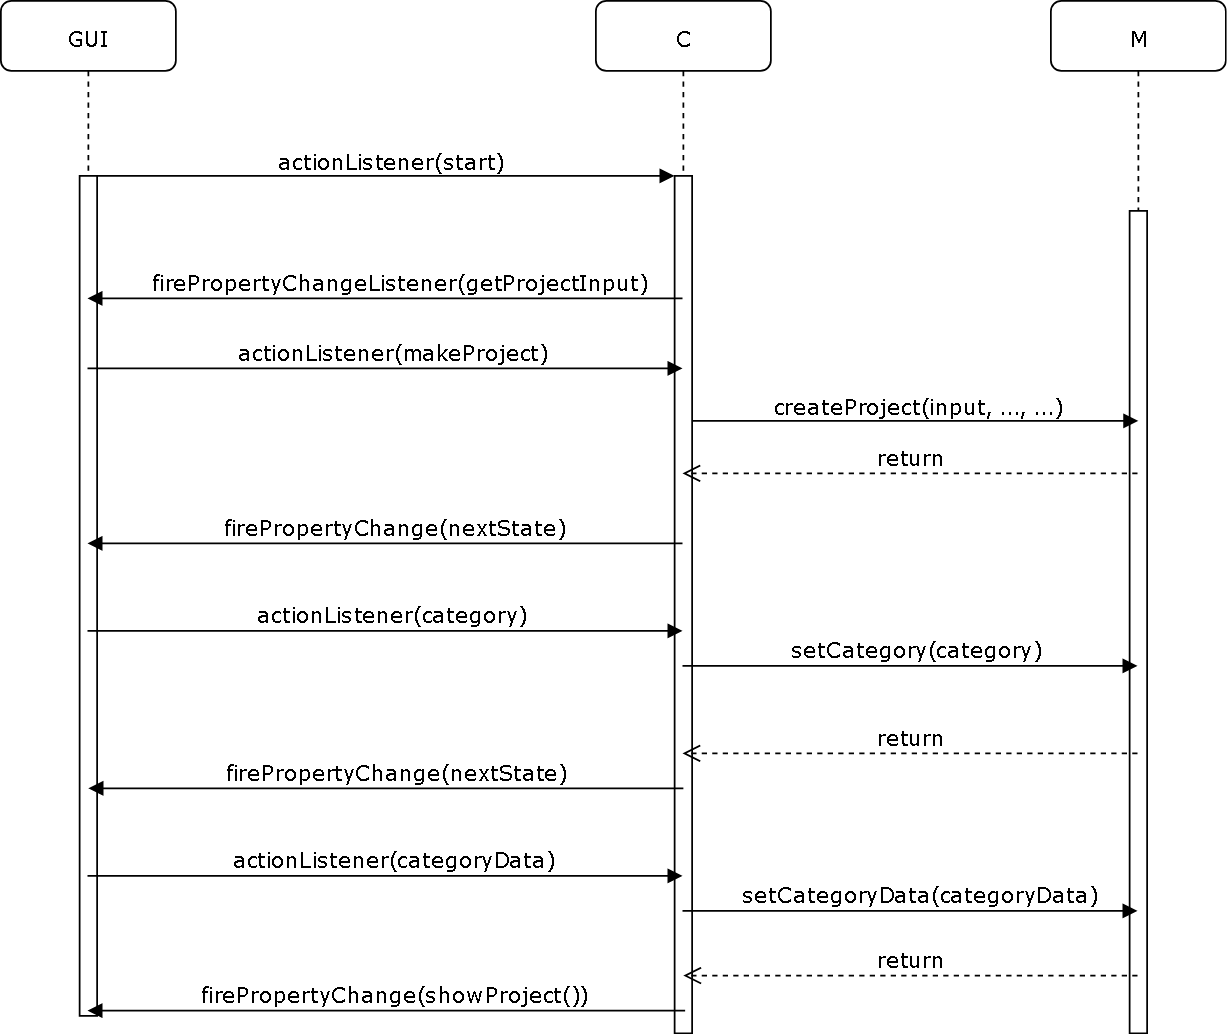

The diagram above was exported from draw.io. Its source (the exported page's mxGraphModel, read from the mxfile embedded in the PNG):
<mxGraphModel dx="1074" dy="578" grid="1" gridSize="10" guides="1" tooltips="1" connect="1" arrows="1" fold="1" page="1" pageScale="1" pageWidth="1100" pageHeight="850" background="#ffffff" math="0" shadow="0">
  <root>
    <mxCell id="0" />
    <mxCell id="1" parent="0" />
    <mxCell id="7baba1c4bc27f4b0-2" value="C" style="shape=umlLifeline;perimeter=lifelinePerimeter;whiteSpace=wrap;html=1;container=1;collapsible=0;recursiveResize=0;outlineConnect=0;rounded=1;shadow=0;comic=0;labelBackgroundColor=none;strokeColor=#000000;strokeWidth=1;fillColor=#FFFFFF;fontFamily=Verdana;fontSize=12;fontColor=#000000;align=center;" parent="1" vertex="1">
      <mxGeometry x="440" y="80" width="100" height="590" as="geometry" />
    </mxCell>
    <mxCell id="7baba1c4bc27f4b0-10" value="" style="html=1;points=[];perimeter=orthogonalPerimeter;rounded=0;shadow=0;comic=0;labelBackgroundColor=none;strokeColor=#000000;strokeWidth=1;fillColor=#FFFFFF;fontFamily=Verdana;fontSize=12;fontColor=#000000;align=center;" parent="7baba1c4bc27f4b0-2" vertex="1">
      <mxGeometry x="45" y="100" width="10" height="490" as="geometry" />
    </mxCell>
    <mxCell id="7baba1c4bc27f4b0-3" value="M" style="shape=umlLifeline;perimeter=lifelinePerimeter;whiteSpace=wrap;html=1;container=1;collapsible=0;recursiveResize=0;outlineConnect=0;rounded=1;shadow=0;comic=0;labelBackgroundColor=none;strokeColor=#000000;strokeWidth=1;fillColor=#FFFFFF;fontFamily=Verdana;fontSize=12;fontColor=#000000;align=center;" parent="1" vertex="1">
      <mxGeometry x="700" y="80" width="100" height="590" as="geometry" />
    </mxCell>
    <mxCell id="7baba1c4bc27f4b0-13" value="" style="html=1;points=[];perimeter=orthogonalPerimeter;rounded=0;shadow=0;comic=0;labelBackgroundColor=none;strokeColor=#000000;strokeWidth=1;fillColor=#FFFFFF;fontFamily=Verdana;fontSize=12;fontColor=#000000;align=center;" parent="7baba1c4bc27f4b0-3" vertex="1">
      <mxGeometry x="45" y="120" width="10" height="470" as="geometry" />
    </mxCell>
    <mxCell id="7baba1c4bc27f4b0-8" value="GUI" style="shape=umlLifeline;perimeter=lifelinePerimeter;whiteSpace=wrap;html=1;container=1;collapsible=0;recursiveResize=0;outlineConnect=0;rounded=1;shadow=0;comic=0;labelBackgroundColor=none;strokeColor=#000000;strokeWidth=1;fillColor=#FFFFFF;fontFamily=Verdana;fontSize=12;fontColor=#000000;align=center;" parent="1" vertex="1">
      <mxGeometry x="100" y="80" width="100" height="580" as="geometry" />
    </mxCell>
    <mxCell id="7baba1c4bc27f4b0-9" value="" style="html=1;points=[];perimeter=orthogonalPerimeter;rounded=0;shadow=0;comic=0;labelBackgroundColor=none;strokeColor=#000000;strokeWidth=1;fillColor=#FFFFFF;fontFamily=Verdana;fontSize=12;fontColor=#000000;align=center;" parent="7baba1c4bc27f4b0-8" vertex="1">
      <mxGeometry x="45" y="100" width="10" height="480" as="geometry" />
    </mxCell>
    <mxCell id="7baba1c4bc27f4b0-11" value="actionListener(start)" style="html=1;verticalAlign=bottom;endArrow=block;entryX=0;entryY=0;labelBackgroundColor=none;fontFamily=Verdana;fontSize=12;edgeStyle=elbowEdgeStyle;elbow=vertical;" parent="1" source="7baba1c4bc27f4b0-9" target="7baba1c4bc27f4b0-10" edge="1">
      <mxGeometry relative="1" as="geometry">
        <mxPoint x="220" y="190" as="sourcePoint" />
      </mxGeometry>
    </mxCell>
    <mxCell id="7baba1c4bc27f4b0-14" value="createProject(input, ..., ...)" style="html=1;verticalAlign=bottom;endArrow=block;labelBackgroundColor=none;fontFamily=Verdana;fontSize=12;edgeStyle=elbowEdgeStyle;elbow=vertical;" parent="1" source="7baba1c4bc27f4b0-10" edge="1">
      <mxGeometry relative="1" as="geometry">
        <mxPoint x="370" y="200" as="sourcePoint" />
        <mxPoint x="750" y="320" as="targetPoint" />
        <Array as="points">
          <mxPoint x="650" y="320" />
        </Array>
      </mxGeometry>
    </mxCell>
    <mxCell id="_WeaC2sqQTeXFpI3lCLy-2" value="&lt;font face=&quot;Verdana&quot;&gt;&lt;span style=&quot;font-size: 12px&quot;&gt;firePropertyChangeListener(getProjectInput)&lt;/span&gt;&lt;/font&gt;" style="html=1;verticalAlign=bottom;endArrow=block;" edge="1" parent="1" source="7baba1c4bc27f4b0-2" target="7baba1c4bc27f4b0-8">
      <mxGeometry width="80" relative="1" as="geometry">
        <mxPoint x="230" y="250" as="sourcePoint" />
        <mxPoint x="310" y="250" as="targetPoint" />
        <Array as="points">
          <mxPoint x="320" y="250" />
        </Array>
      </mxGeometry>
    </mxCell>
    <mxCell id="_WeaC2sqQTeXFpI3lCLy-3" value="&lt;font face=&quot;Verdana&quot; style=&quot;font-size: 12px&quot;&gt;actionListener(makeProject)&lt;/font&gt;" style="html=1;verticalAlign=bottom;endArrow=block;" edge="1" parent="1" source="7baba1c4bc27f4b0-8" target="7baba1c4bc27f4b0-2">
      <mxGeometry width="80" relative="1" as="geometry">
        <mxPoint x="270" y="320" as="sourcePoint" />
        <mxPoint x="350" y="320" as="targetPoint" />
        <Array as="points">
          <mxPoint x="390" y="290" />
        </Array>
      </mxGeometry>
    </mxCell>
    <mxCell id="_WeaC2sqQTeXFpI3lCLy-4" value="&lt;font style=&quot;font-size: 12px&quot; face=&quot;Verdana&quot;&gt;return&lt;/font&gt;" style="html=1;verticalAlign=bottom;endArrow=open;dashed=1;endSize=8;" edge="1" parent="1" source="7baba1c4bc27f4b0-3" target="7baba1c4bc27f4b0-2">
      <mxGeometry relative="1" as="geometry">
        <mxPoint x="680" y="399" as="sourcePoint" />
        <mxPoint x="600" y="399" as="targetPoint" />
        <Array as="points">
          <mxPoint x="670" y="350" />
        </Array>
      </mxGeometry>
    </mxCell>
    <mxCell id="_WeaC2sqQTeXFpI3lCLy-5" value="&lt;font face=&quot;Verdana&quot;&gt;&lt;span style=&quot;font-size: 12px&quot;&gt;firePropertyChange(nextState)&lt;/span&gt;&lt;/font&gt;" style="html=1;verticalAlign=bottom;endArrow=block;" edge="1" parent="1" source="7baba1c4bc27f4b0-2" target="7baba1c4bc27f4b0-8">
      <mxGeometry width="80" relative="1" as="geometry">
        <mxPoint x="100" y="680" as="sourcePoint" />
        <mxPoint x="180" y="680" as="targetPoint" />
        <Array as="points">
          <mxPoint x="380" y="390" />
        </Array>
      </mxGeometry>
    </mxCell>
    <mxCell id="_WeaC2sqQTeXFpI3lCLy-6" value="&lt;font style=&quot;font-size: 12px&quot; face=&quot;Verdana&quot;&gt;actionListener(category)&lt;/font&gt;" style="html=1;verticalAlign=bottom;endArrow=block;" edge="1" parent="1" source="7baba1c4bc27f4b0-8" target="7baba1c4bc27f4b0-2">
      <mxGeometry width="80" relative="1" as="geometry">
        <mxPoint x="100" y="680" as="sourcePoint" />
        <mxPoint x="180" y="680" as="targetPoint" />
        <Array as="points">
          <mxPoint x="440" y="440" />
        </Array>
      </mxGeometry>
    </mxCell>
    <mxCell id="_WeaC2sqQTeXFpI3lCLy-7" value="&lt;font style=&quot;font-size: 12px&quot; face=&quot;Verdana&quot;&gt;setCategory(category)&lt;/font&gt;" style="html=1;verticalAlign=bottom;endArrow=block;" edge="1" parent="1" source="7baba1c4bc27f4b0-2" target="7baba1c4bc27f4b0-3">
      <mxGeometry width="80" relative="1" as="geometry">
        <mxPoint x="570" y="470" as="sourcePoint" />
        <mxPoint x="650" y="470" as="targetPoint" />
        <Array as="points">
          <mxPoint x="700" y="460" />
        </Array>
      </mxGeometry>
    </mxCell>
    <mxCell id="_WeaC2sqQTeXFpI3lCLy-11" value="&lt;font style=&quot;font-size: 12px&quot; face=&quot;Verdana&quot;&gt;return&lt;/font&gt;" style="html=1;verticalAlign=bottom;endArrow=open;dashed=1;endSize=8;" edge="1" parent="1" source="7baba1c4bc27f4b0-3" target="7baba1c4bc27f4b0-2">
      <mxGeometry relative="1" as="geometry">
        <mxPoint x="660" y="500" as="sourcePoint" />
        <mxPoint x="580" y="500" as="targetPoint" />
        <Array as="points">
          <mxPoint x="670" y="510" />
        </Array>
      </mxGeometry>
    </mxCell>
    <mxCell id="_WeaC2sqQTeXFpI3lCLy-12" value="&lt;font face=&quot;Verdana&quot;&gt;&lt;span style=&quot;font-size: 12px&quot;&gt;firePropertyChange(nextState)&lt;/span&gt;&lt;/font&gt;" style="html=1;verticalAlign=bottom;endArrow=block;" edge="1" parent="1">
      <mxGeometry width="80" relative="1" as="geometry">
        <mxPoint x="490" y="530" as="sourcePoint" />
        <mxPoint x="150" y="530" as="targetPoint" />
        <Array as="points">
          <mxPoint x="380.5" y="530" />
        </Array>
      </mxGeometry>
    </mxCell>
    <mxCell id="_WeaC2sqQTeXFpI3lCLy-13" value="&lt;font style=&quot;font-size: 12px&quot; face=&quot;Verdana&quot;&gt;actionListener(categoryData)&lt;/font&gt;" style="html=1;verticalAlign=bottom;endArrow=block;" edge="1" parent="1" source="7baba1c4bc27f4b0-8" target="7baba1c4bc27f4b0-2">
      <mxGeometry width="80" relative="1" as="geometry">
        <mxPoint x="100" y="680" as="sourcePoint" />
        <mxPoint x="180" y="680" as="targetPoint" />
        <Array as="points">
          <mxPoint x="320" y="580" />
        </Array>
      </mxGeometry>
    </mxCell>
    <mxCell id="_WeaC2sqQTeXFpI3lCLy-14" value="&lt;font style=&quot;font-size: 12px&quot; face=&quot;Verdana&quot;&gt;setCategoryData(categoryData)&lt;/font&gt;" style="html=1;verticalAlign=bottom;endArrow=block;" edge="1" parent="1" source="7baba1c4bc27f4b0-2" target="7baba1c4bc27f4b0-3">
      <mxGeometry width="80" relative="1" as="geometry">
        <mxPoint x="100" y="680" as="sourcePoint" />
        <mxPoint x="180" y="680" as="targetPoint" />
        <Array as="points">
          <mxPoint x="680" y="600" />
        </Array>
      </mxGeometry>
    </mxCell>
    <mxCell id="_WeaC2sqQTeXFpI3lCLy-15" value="&lt;font style=&quot;font-size: 12px&quot; face=&quot;Verdana&quot;&gt;return&lt;/font&gt;" style="html=1;verticalAlign=bottom;endArrow=open;dashed=1;endSize=8;entryX=0.45;entryY=0.933;entryDx=0;entryDy=0;entryPerimeter=0;" edge="1" parent="1" source="7baba1c4bc27f4b0-3" target="7baba1c4bc27f4b0-10">
      <mxGeometry relative="1" as="geometry">
        <mxPoint x="180" y="690" as="sourcePoint" />
        <mxPoint x="100" y="690" as="targetPoint" />
      </mxGeometry>
    </mxCell>
    <mxCell id="_WeaC2sqQTeXFpI3lCLy-16" value="&lt;font style=&quot;font-size: 12px&quot; face=&quot;Verdana&quot;&gt;firePropertyChange(showProject())&lt;/font&gt;" style="html=1;verticalAlign=bottom;endArrow=block;exitX=0.55;exitY=0.973;exitDx=0;exitDy=0;exitPerimeter=0;" edge="1" parent="1" source="7baba1c4bc27f4b0-10" target="7baba1c4bc27f4b0-8">
      <mxGeometry width="80" relative="1" as="geometry">
        <mxPoint x="100" y="690" as="sourcePoint" />
        <mxPoint x="180" y="690" as="targetPoint" />
      </mxGeometry>
    </mxCell>
  </root>
</mxGraphModel>